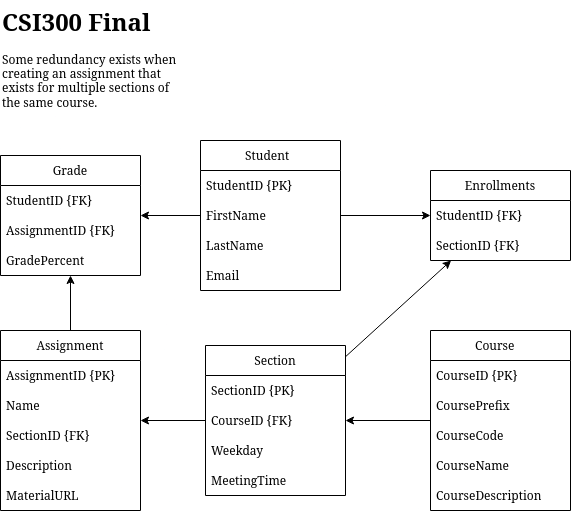

The diagram above was exported from draw.io. Its source (the exported page's mxGraphModel, read from the mxfile embedded in the PNG):
<mxGraphModel dx="1428" dy="753" grid="1" gridSize="10" guides="1" tooltips="1" connect="1" arrows="1" fold="1" page="1" pageScale="1" pageWidth="850" pageHeight="1100" math="0" shadow="0">
  <root>
    <mxCell id="0" />
    <mxCell id="1" parent="0" />
    <mxCell id="e9M-CJ-CW7dErcajw-L5-47" style="rounded=0;orthogonalLoop=1;jettySize=auto;html=1;" edge="1" parent="1" source="e9M-CJ-CW7dErcajw-L5-1" target="e9M-CJ-CW7dErcajw-L5-27">
      <mxGeometry relative="1" as="geometry" />
    </mxCell>
    <mxCell id="e9M-CJ-CW7dErcajw-L5-48" style="rounded=0;orthogonalLoop=1;jettySize=auto;html=1;" edge="1" parent="1" source="e9M-CJ-CW7dErcajw-L5-1" target="e9M-CJ-CW7dErcajw-L5-35">
      <mxGeometry relative="1" as="geometry" />
    </mxCell>
    <mxCell id="e9M-CJ-CW7dErcajw-L5-1" value="Student&lt;span style=&quot;white-space: pre;&quot;&gt;&#09;&lt;/span&gt;" style="swimlane;fontStyle=0;childLayout=stackLayout;horizontal=1;startSize=30;horizontalStack=0;resizeParent=1;resizeParentMax=0;resizeLast=0;collapsible=1;marginBottom=0;whiteSpace=wrap;html=1;" vertex="1" parent="1">
      <mxGeometry x="252" y="178" width="140" height="150" as="geometry" />
    </mxCell>
    <mxCell id="e9M-CJ-CW7dErcajw-L5-2" value="StudentID {PK}" style="text;strokeColor=none;fillColor=none;align=left;verticalAlign=middle;spacingLeft=4;spacingRight=4;overflow=hidden;points=[[0,0.5],[1,0.5]];portConstraint=eastwest;rotatable=0;whiteSpace=wrap;html=1;" vertex="1" parent="e9M-CJ-CW7dErcajw-L5-1">
      <mxGeometry y="30" width="140" height="30" as="geometry" />
    </mxCell>
    <mxCell id="e9M-CJ-CW7dErcajw-L5-3" value="FirstName" style="text;strokeColor=none;fillColor=none;align=left;verticalAlign=middle;spacingLeft=4;spacingRight=4;overflow=hidden;points=[[0,0.5],[1,0.5]];portConstraint=eastwest;rotatable=0;whiteSpace=wrap;html=1;" vertex="1" parent="e9M-CJ-CW7dErcajw-L5-1">
      <mxGeometry y="60" width="140" height="30" as="geometry" />
    </mxCell>
    <mxCell id="e9M-CJ-CW7dErcajw-L5-4" value="LastName" style="text;strokeColor=none;fillColor=none;align=left;verticalAlign=middle;spacingLeft=4;spacingRight=4;overflow=hidden;points=[[0,0.5],[1,0.5]];portConstraint=eastwest;rotatable=0;whiteSpace=wrap;html=1;" vertex="1" parent="e9M-CJ-CW7dErcajw-L5-1">
      <mxGeometry y="90" width="140" height="30" as="geometry" />
    </mxCell>
    <mxCell id="e9M-CJ-CW7dErcajw-L5-5" value="Email" style="text;strokeColor=none;fillColor=none;align=left;verticalAlign=middle;spacingLeft=4;spacingRight=4;overflow=hidden;points=[[0,0.5],[1,0.5]];portConstraint=eastwest;rotatable=0;whiteSpace=wrap;html=1;" vertex="1" parent="e9M-CJ-CW7dErcajw-L5-1">
      <mxGeometry y="120" width="140" height="30" as="geometry" />
    </mxCell>
    <mxCell id="e9M-CJ-CW7dErcajw-L5-31" style="rounded=0;orthogonalLoop=1;jettySize=auto;html=1;" edge="1" parent="1" source="e9M-CJ-CW7dErcajw-L5-6" target="e9M-CJ-CW7dErcajw-L5-13">
      <mxGeometry relative="1" as="geometry" />
    </mxCell>
    <mxCell id="e9M-CJ-CW7dErcajw-L5-6" value="Course&lt;span style=&quot;white-space: pre;&quot;&gt;&#09;&lt;/span&gt;" style="swimlane;fontStyle=0;childLayout=stackLayout;horizontal=1;startSize=30;horizontalStack=0;resizeParent=1;resizeParentMax=0;resizeLast=0;collapsible=1;marginBottom=0;whiteSpace=wrap;html=1;" vertex="1" parent="1">
      <mxGeometry x="482" y="368" width="140" height="180" as="geometry" />
    </mxCell>
    <mxCell id="e9M-CJ-CW7dErcajw-L5-7" value="CourseID {PK}" style="text;strokeColor=none;fillColor=none;align=left;verticalAlign=middle;spacingLeft=4;spacingRight=4;overflow=hidden;points=[[0,0.5],[1,0.5]];portConstraint=eastwest;rotatable=0;whiteSpace=wrap;html=1;" vertex="1" parent="e9M-CJ-CW7dErcajw-L5-6">
      <mxGeometry y="30" width="140" height="30" as="geometry" />
    </mxCell>
    <mxCell id="e9M-CJ-CW7dErcajw-L5-8" value="CoursePrefix" style="text;strokeColor=none;fillColor=none;align=left;verticalAlign=middle;spacingLeft=4;spacingRight=4;overflow=hidden;points=[[0,0.5],[1,0.5]];portConstraint=eastwest;rotatable=0;whiteSpace=wrap;html=1;" vertex="1" parent="e9M-CJ-CW7dErcajw-L5-6">
      <mxGeometry y="60" width="140" height="30" as="geometry" />
    </mxCell>
    <mxCell id="e9M-CJ-CW7dErcajw-L5-9" value="CourseCode" style="text;strokeColor=none;fillColor=none;align=left;verticalAlign=middle;spacingLeft=4;spacingRight=4;overflow=hidden;points=[[0,0.5],[1,0.5]];portConstraint=eastwest;rotatable=0;whiteSpace=wrap;html=1;" vertex="1" parent="e9M-CJ-CW7dErcajw-L5-6">
      <mxGeometry y="90" width="140" height="30" as="geometry" />
    </mxCell>
    <mxCell id="e9M-CJ-CW7dErcajw-L5-10" value="CourseName" style="text;strokeColor=none;fillColor=none;align=left;verticalAlign=middle;spacingLeft=4;spacingRight=4;overflow=hidden;points=[[0,0.5],[1,0.5]];portConstraint=eastwest;rotatable=0;whiteSpace=wrap;html=1;" vertex="1" parent="e9M-CJ-CW7dErcajw-L5-6">
      <mxGeometry y="120" width="140" height="30" as="geometry" />
    </mxCell>
    <mxCell id="e9M-CJ-CW7dErcajw-L5-12" value="CourseDescription" style="text;strokeColor=none;fillColor=none;align=left;verticalAlign=middle;spacingLeft=4;spacingRight=4;overflow=hidden;points=[[0,0.5],[1,0.5]];portConstraint=eastwest;rotatable=0;whiteSpace=wrap;html=1;" vertex="1" parent="e9M-CJ-CW7dErcajw-L5-6">
      <mxGeometry y="150" width="140" height="30" as="geometry" />
    </mxCell>
    <mxCell id="e9M-CJ-CW7dErcajw-L5-45" style="rounded=0;orthogonalLoop=1;jettySize=auto;html=1;" edge="1" parent="1" source="e9M-CJ-CW7dErcajw-L5-13" target="e9M-CJ-CW7dErcajw-L5-20">
      <mxGeometry relative="1" as="geometry" />
    </mxCell>
    <mxCell id="e9M-CJ-CW7dErcajw-L5-54" style="rounded=0;orthogonalLoop=1;jettySize=auto;html=1;" edge="1" parent="1" source="e9M-CJ-CW7dErcajw-L5-13" target="e9M-CJ-CW7dErcajw-L5-35">
      <mxGeometry relative="1" as="geometry" />
    </mxCell>
    <mxCell id="e9M-CJ-CW7dErcajw-L5-13" value="Section" style="swimlane;fontStyle=0;childLayout=stackLayout;horizontal=1;startSize=30;horizontalStack=0;resizeParent=1;resizeParentMax=0;resizeLast=0;collapsible=1;marginBottom=0;whiteSpace=wrap;html=1;" vertex="1" parent="1">
      <mxGeometry x="257" y="383" width="140" height="150" as="geometry" />
    </mxCell>
    <mxCell id="e9M-CJ-CW7dErcajw-L5-14" value="SectionID {PK}" style="text;strokeColor=none;fillColor=none;align=left;verticalAlign=middle;spacingLeft=4;spacingRight=4;overflow=hidden;points=[[0,0.5],[1,0.5]];portConstraint=eastwest;rotatable=0;whiteSpace=wrap;html=1;" vertex="1" parent="e9M-CJ-CW7dErcajw-L5-13">
      <mxGeometry y="30" width="140" height="30" as="geometry" />
    </mxCell>
    <mxCell id="e9M-CJ-CW7dErcajw-L5-15" value="CourseID {FK}" style="text;strokeColor=none;fillColor=none;align=left;verticalAlign=middle;spacingLeft=4;spacingRight=4;overflow=hidden;points=[[0,0.5],[1,0.5]];portConstraint=eastwest;rotatable=0;whiteSpace=wrap;html=1;" vertex="1" parent="e9M-CJ-CW7dErcajw-L5-13">
      <mxGeometry y="60" width="140" height="30" as="geometry" />
    </mxCell>
    <mxCell id="e9M-CJ-CW7dErcajw-L5-16" value="Weekday" style="text;strokeColor=none;fillColor=none;align=left;verticalAlign=middle;spacingLeft=4;spacingRight=4;overflow=hidden;points=[[0,0.5],[1,0.5]];portConstraint=eastwest;rotatable=0;whiteSpace=wrap;html=1;" vertex="1" parent="e9M-CJ-CW7dErcajw-L5-13">
      <mxGeometry y="90" width="140" height="30" as="geometry" />
    </mxCell>
    <mxCell id="e9M-CJ-CW7dErcajw-L5-17" value="MeetingTime" style="text;strokeColor=none;fillColor=none;align=left;verticalAlign=middle;spacingLeft=4;spacingRight=4;overflow=hidden;points=[[0,0.5],[1,0.5]];portConstraint=eastwest;rotatable=0;whiteSpace=wrap;html=1;" vertex="1" parent="e9M-CJ-CW7dErcajw-L5-13">
      <mxGeometry y="120" width="140" height="30" as="geometry" />
    </mxCell>
    <mxCell id="e9M-CJ-CW7dErcajw-L5-46" style="rounded=0;orthogonalLoop=1;jettySize=auto;html=1;" edge="1" parent="1" source="e9M-CJ-CW7dErcajw-L5-20" target="e9M-CJ-CW7dErcajw-L5-27">
      <mxGeometry relative="1" as="geometry" />
    </mxCell>
    <mxCell id="e9M-CJ-CW7dErcajw-L5-20" value="&lt;div&gt;Assignment&lt;/div&gt;" style="swimlane;fontStyle=0;childLayout=stackLayout;horizontal=1;startSize=30;horizontalStack=0;resizeParent=1;resizeParentMax=0;resizeLast=0;collapsible=1;marginBottom=0;whiteSpace=wrap;html=1;" vertex="1" parent="1">
      <mxGeometry x="52" y="368" width="140" height="180" as="geometry" />
    </mxCell>
    <mxCell id="e9M-CJ-CW7dErcajw-L5-21" value="AssignmentID {PK}" style="text;strokeColor=none;fillColor=none;align=left;verticalAlign=middle;spacingLeft=4;spacingRight=4;overflow=hidden;points=[[0,0.5],[1,0.5]];portConstraint=eastwest;rotatable=0;whiteSpace=wrap;html=1;" vertex="1" parent="e9M-CJ-CW7dErcajw-L5-20">
      <mxGeometry y="30" width="140" height="30" as="geometry" />
    </mxCell>
    <mxCell id="e9M-CJ-CW7dErcajw-L5-22" value="Name" style="text;strokeColor=none;fillColor=none;align=left;verticalAlign=middle;spacingLeft=4;spacingRight=4;overflow=hidden;points=[[0,0.5],[1,0.5]];portConstraint=eastwest;rotatable=0;whiteSpace=wrap;html=1;" vertex="1" parent="e9M-CJ-CW7dErcajw-L5-20">
      <mxGeometry y="60" width="140" height="30" as="geometry" />
    </mxCell>
    <mxCell id="e9M-CJ-CW7dErcajw-L5-23" value="SectionID {FK}" style="text;strokeColor=none;fillColor=none;align=left;verticalAlign=middle;spacingLeft=4;spacingRight=4;overflow=hidden;points=[[0,0.5],[1,0.5]];portConstraint=eastwest;rotatable=0;whiteSpace=wrap;html=1;" vertex="1" parent="e9M-CJ-CW7dErcajw-L5-20">
      <mxGeometry y="90" width="140" height="30" as="geometry" />
    </mxCell>
    <mxCell id="e9M-CJ-CW7dErcajw-L5-24" value="Description" style="text;strokeColor=none;fillColor=none;align=left;verticalAlign=middle;spacingLeft=4;spacingRight=4;overflow=hidden;points=[[0,0.5],[1,0.5]];portConstraint=eastwest;rotatable=0;whiteSpace=wrap;html=1;" vertex="1" parent="e9M-CJ-CW7dErcajw-L5-20">
      <mxGeometry y="120" width="140" height="30" as="geometry" />
    </mxCell>
    <mxCell id="e9M-CJ-CW7dErcajw-L5-53" value="MaterialURL" style="text;strokeColor=none;fillColor=none;align=left;verticalAlign=middle;spacingLeft=4;spacingRight=4;overflow=hidden;points=[[0,0.5],[1,0.5]];portConstraint=eastwest;rotatable=0;whiteSpace=wrap;html=1;" vertex="1" parent="e9M-CJ-CW7dErcajw-L5-20">
      <mxGeometry y="150" width="140" height="30" as="geometry" />
    </mxCell>
    <mxCell id="e9M-CJ-CW7dErcajw-L5-27" value="Grade" style="swimlane;fontStyle=0;childLayout=stackLayout;horizontal=1;startSize=30;horizontalStack=0;resizeParent=1;resizeParentMax=0;resizeLast=0;collapsible=1;marginBottom=0;whiteSpace=wrap;html=1;" vertex="1" parent="1">
      <mxGeometry x="52" y="193" width="140" height="120" as="geometry" />
    </mxCell>
    <mxCell id="e9M-CJ-CW7dErcajw-L5-28" value="StudentID {FK}" style="text;strokeColor=none;fillColor=none;align=left;verticalAlign=middle;spacingLeft=4;spacingRight=4;overflow=hidden;points=[[0,0.5],[1,0.5]];portConstraint=eastwest;rotatable=0;whiteSpace=wrap;html=1;" vertex="1" parent="e9M-CJ-CW7dErcajw-L5-27">
      <mxGeometry y="30" width="140" height="30" as="geometry" />
    </mxCell>
    <mxCell id="e9M-CJ-CW7dErcajw-L5-29" value="AssignmentID {FK}" style="text;strokeColor=none;fillColor=none;align=left;verticalAlign=middle;spacingLeft=4;spacingRight=4;overflow=hidden;points=[[0,0.5],[1,0.5]];portConstraint=eastwest;rotatable=0;whiteSpace=wrap;html=1;" vertex="1" parent="e9M-CJ-CW7dErcajw-L5-27">
      <mxGeometry y="60" width="140" height="30" as="geometry" />
    </mxCell>
    <mxCell id="e9M-CJ-CW7dErcajw-L5-39" value="GradePercent" style="text;strokeColor=none;fillColor=none;align=left;verticalAlign=middle;spacingLeft=4;spacingRight=4;overflow=hidden;points=[[0,0.5],[1,0.5]];portConstraint=eastwest;rotatable=0;whiteSpace=wrap;html=1;" vertex="1" parent="e9M-CJ-CW7dErcajw-L5-27">
      <mxGeometry y="90" width="140" height="30" as="geometry" />
    </mxCell>
    <mxCell id="e9M-CJ-CW7dErcajw-L5-35" value="Enrollments" style="swimlane;fontStyle=0;childLayout=stackLayout;horizontal=1;startSize=30;horizontalStack=0;resizeParent=1;resizeParentMax=0;resizeLast=0;collapsible=1;marginBottom=0;whiteSpace=wrap;html=1;" vertex="1" parent="1">
      <mxGeometry x="482" y="208" width="140" height="90" as="geometry" />
    </mxCell>
    <mxCell id="e9M-CJ-CW7dErcajw-L5-36" value="StudentID {FK}" style="text;strokeColor=none;fillColor=none;align=left;verticalAlign=middle;spacingLeft=4;spacingRight=4;overflow=hidden;points=[[0,0.5],[1,0.5]];portConstraint=eastwest;rotatable=0;whiteSpace=wrap;html=1;" vertex="1" parent="e9M-CJ-CW7dErcajw-L5-35">
      <mxGeometry y="30" width="140" height="30" as="geometry" />
    </mxCell>
    <mxCell id="e9M-CJ-CW7dErcajw-L5-37" value="SectionID {FK}" style="text;strokeColor=none;fillColor=none;align=left;verticalAlign=middle;spacingLeft=4;spacingRight=4;overflow=hidden;points=[[0,0.5],[1,0.5]];portConstraint=eastwest;rotatable=0;whiteSpace=wrap;html=1;" vertex="1" parent="e9M-CJ-CW7dErcajw-L5-35">
      <mxGeometry y="60" width="140" height="30" as="geometry" />
    </mxCell>
    <mxCell id="e9M-CJ-CW7dErcajw-L5-55" value="&lt;h1 style=&quot;margin-top: 0px;&quot;&gt;CSI300 Final&lt;/h1&gt;&lt;p&gt;Some redundancy exists when creating an assignment that exists for multiple sections of the same course.&lt;/p&gt;" style="text;html=1;whiteSpace=wrap;overflow=hidden;rounded=0;" vertex="1" parent="1">
      <mxGeometry x="52" y="38" width="180" height="120" as="geometry" />
    </mxCell>
  </root>
</mxGraphModel>